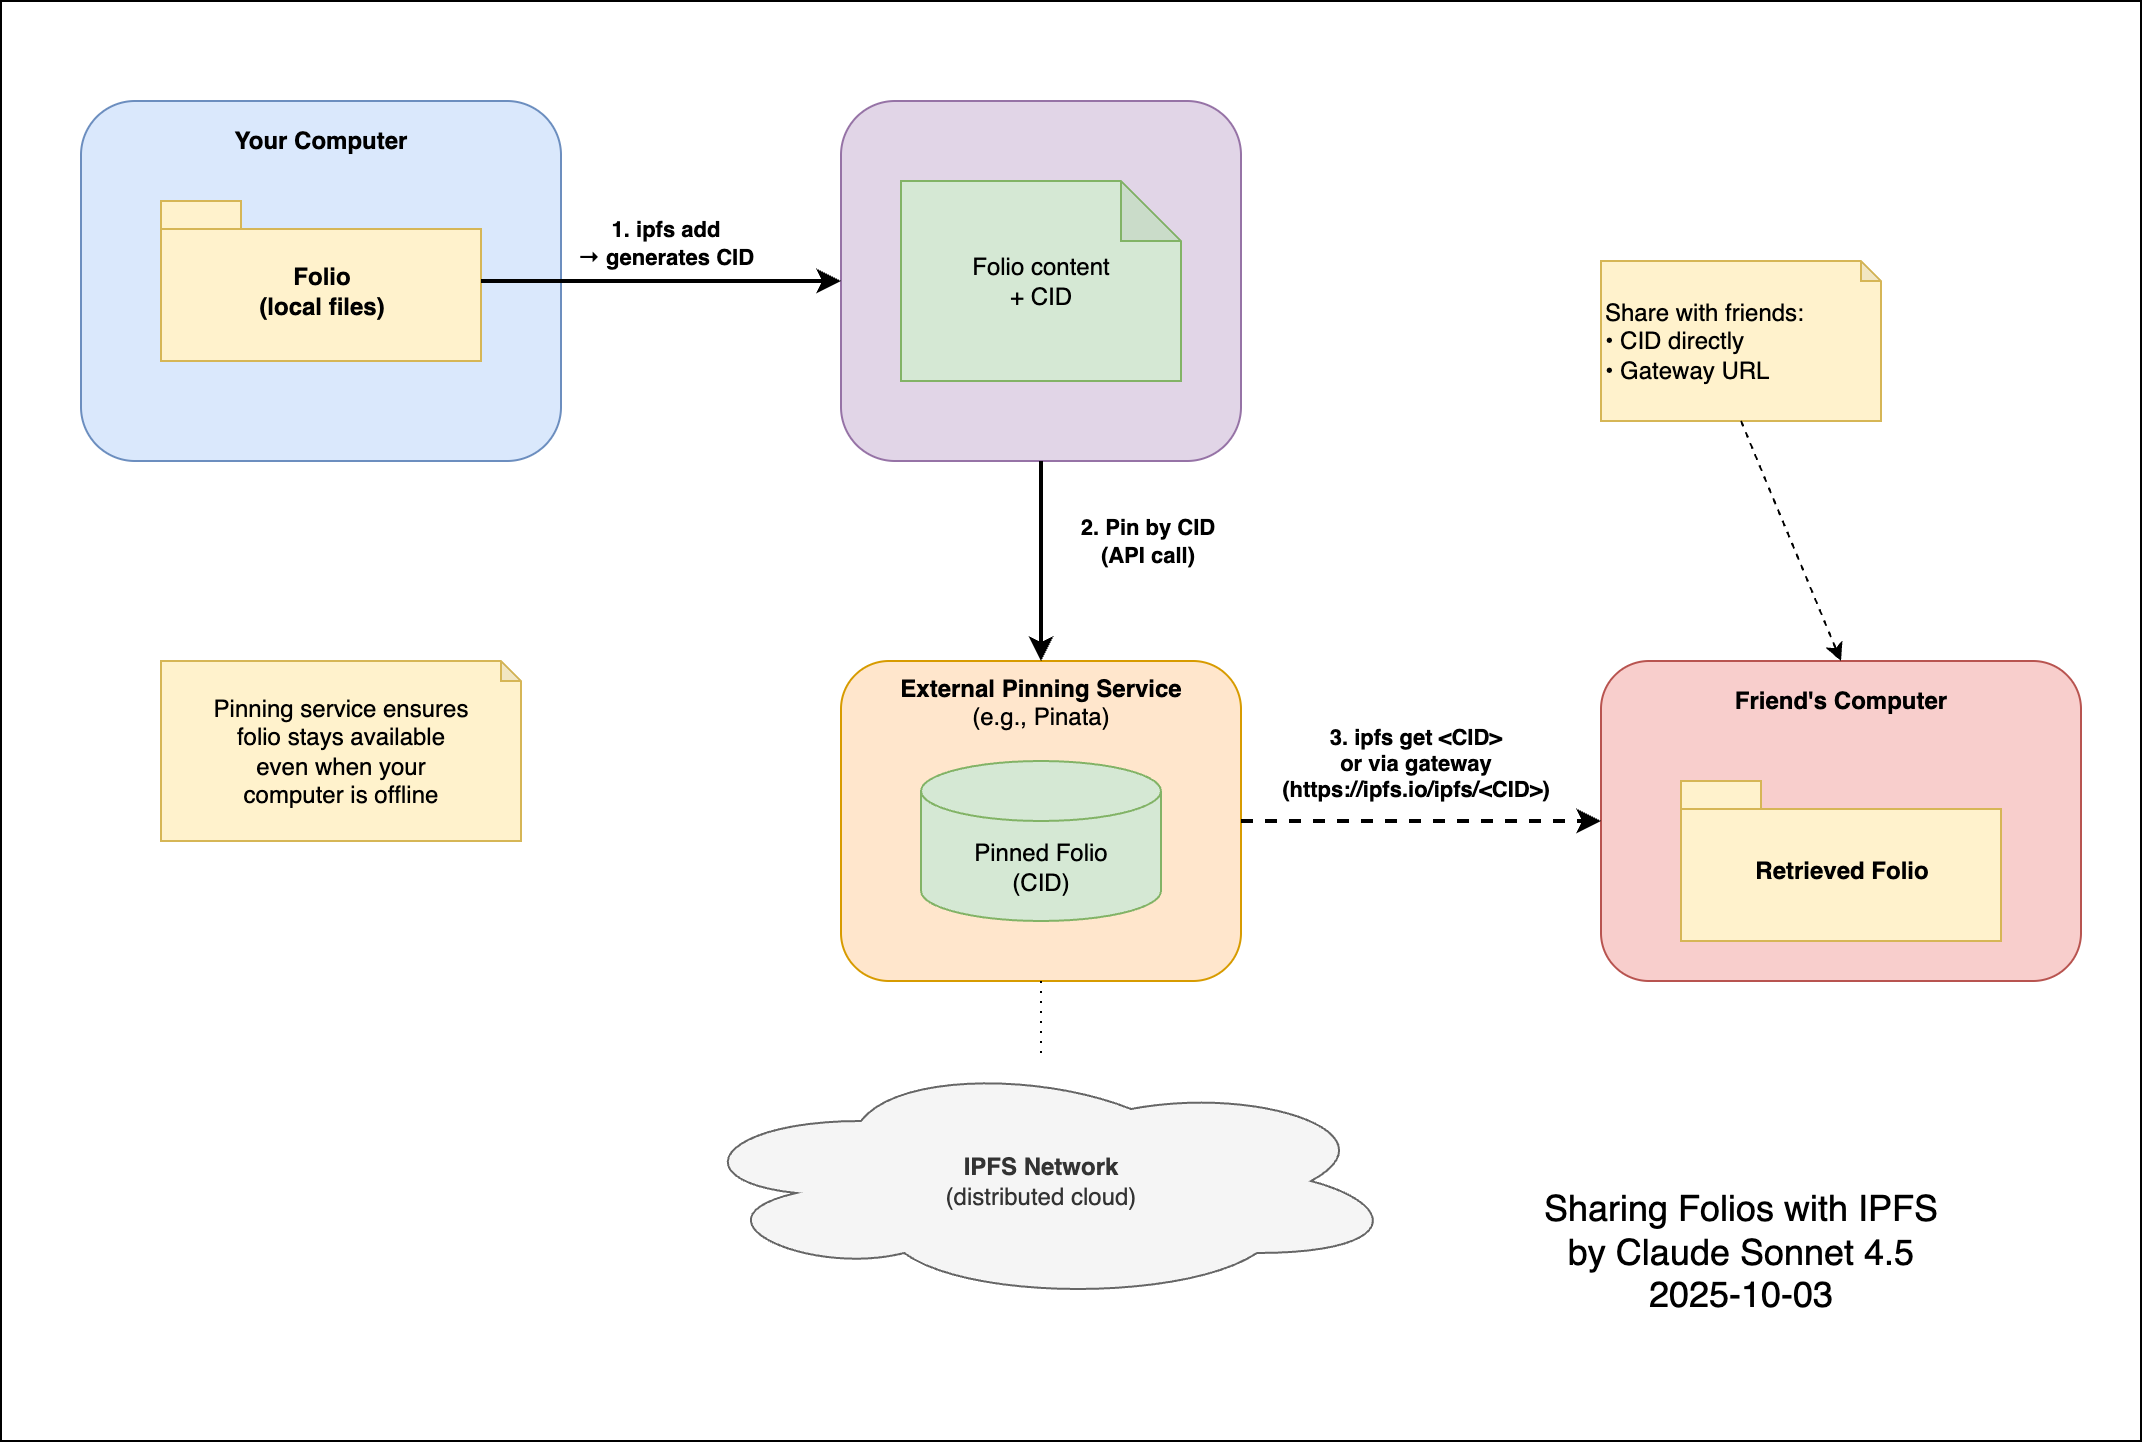

The diagram above was exported from draw.io. Its source (the exported page's mxGraphModel, read from the mxfile embedded in the PNG):
<mxGraphModel dx="1516" dy="1026" grid="1" gridSize="10" guides="1" tooltips="1" connect="1" arrows="1" fold="1" page="1" pageScale="1" pageWidth="1169" pageHeight="827" math="0" shadow="0">
  <root>
    <mxCell id="0" />
    <mxCell id="1" parent="0" />
    <mxCell id="h7oesjYvIZunrbRQh8Wv-24" value="" style="rounded=0;whiteSpace=wrap;html=1;" vertex="1" parent="1">
      <mxGeometry x="40" y="70" width="1070" height="720" as="geometry" />
    </mxCell>
    <mxCell id="2" value="" style="rounded=1;whiteSpace=wrap;html=1;fillColor=#dae8fc;strokeColor=#6c8ebf;verticalAlign=top;" parent="1" vertex="1">
      <mxGeometry x="80" y="120" width="240" height="180" as="geometry" />
    </mxCell>
    <mxCell id="3" value="&lt;b&gt;Your Computer&lt;/b&gt;" style="text;html=1;align=center;verticalAlign=middle;whiteSpace=wrap;rounded=0;" parent="1" vertex="1">
      <mxGeometry x="80" y="125" width="240" height="30" as="geometry" />
    </mxCell>
    <mxCell id="4" value="Folio&lt;br&gt;(local files)" style="shape=folder;fontStyle=1;spacingTop=10;tabWidth=40;tabHeight=14;tabPosition=left;html=1;fillColor=#fff2cc;strokeColor=#d6b656;" parent="1" vertex="1">
      <mxGeometry x="120" y="170" width="160" height="80" as="geometry" />
    </mxCell>
    <mxCell id="5" value="Local IPFS Node&lt;br&gt;(daemon running)" style="rounded=1;whiteSpace=wrap;html=1;fillColor=#e1d5e7;strokeColor=#9673a6;" parent="1" vertex="1">
      <mxGeometry x="460" y="120" width="200" height="180" as="geometry" />
    </mxCell>
    <mxCell id="6" value="" style="endArrow=classic;html=1;rounded=0;exitX=1;exitY=0.5;exitDx=0;exitDy=0;entryX=0;entryY=0.5;entryDx=0;entryDy=0;strokeWidth=2;" parent="1" source="4" target="5" edge="1">
      <mxGeometry width="50" height="50" relative="1" as="geometry">
        <mxPoint x="400" y="400" as="sourcePoint" />
        <mxPoint x="450" y="350" as="targetPoint" />
      </mxGeometry>
    </mxCell>
    <mxCell id="7" value="1. ipfs add&lt;br&gt;→ generates CID" style="edgeLabel;html=1;align=center;verticalAlign=middle;resizable=0;points=[];fontStyle=1" parent="6" vertex="1" connectable="0">
      <mxGeometry x="-0.1" y="2" relative="1" as="geometry">
        <mxPoint x="10" y="-18" as="offset" />
      </mxGeometry>
    </mxCell>
    <mxCell id="8" value="Folio content&lt;br&gt;+ CID" style="shape=note;whiteSpace=wrap;html=1;backgroundOutline=1;darkOpacity=0.05;fillColor=#d5e8d4;strokeColor=#82b366;" parent="1" vertex="1">
      <mxGeometry x="490" y="160" width="140" height="100" as="geometry" />
    </mxCell>
    <mxCell id="9" value="&lt;b&gt;External Pinning Service&lt;/b&gt;&lt;br&gt;(e.g., Pinata)" style="rounded=1;whiteSpace=wrap;html=1;fillColor=#ffe6cc;strokeColor=#d79b00;verticalAlign=top;" parent="1" vertex="1">
      <mxGeometry x="460" y="400" width="200" height="160" as="geometry" />
    </mxCell>
    <mxCell id="10" value="" style="endArrow=classic;html=1;rounded=0;exitX=0.5;exitY=1;exitDx=0;exitDy=0;entryX=0.5;entryY=0;entryDx=0;entryDy=0;strokeWidth=2;" parent="1" source="5" target="9" edge="1">
      <mxGeometry width="50" height="50" relative="1" as="geometry">
        <mxPoint x="400" y="400" as="sourcePoint" />
        <mxPoint x="450" y="350" as="targetPoint" />
      </mxGeometry>
    </mxCell>
    <mxCell id="11" value="2. Pin by CID&lt;br&gt;(API call)" style="edgeLabel;html=1;align=center;verticalAlign=middle;resizable=0;points=[];fontStyle=1" parent="10" vertex="1" connectable="0">
      <mxGeometry x="-0.1" y="2" relative="1" as="geometry">
        <mxPoint x="50" y="-5" as="offset" />
      </mxGeometry>
    </mxCell>
    <mxCell id="12" value="Pinned Folio&lt;br&gt;(CID)" style="shape=cylinder3;whiteSpace=wrap;html=1;boundedLbl=1;backgroundOutline=1;size=15;fillColor=#d5e8d4;strokeColor=#82b366;" parent="1" vertex="1">
      <mxGeometry x="500" y="450" width="120" height="80" as="geometry" />
    </mxCell>
    <mxCell id="13" value="" style="rounded=1;whiteSpace=wrap;html=1;fillColor=#f8cecc;strokeColor=#b85450;verticalAlign=top;" parent="1" vertex="1">
      <mxGeometry x="840" y="400" width="240" height="160" as="geometry" />
    </mxCell>
    <mxCell id="14" value="&lt;b&gt;Friend's Computer&lt;/b&gt;" style="text;html=1;align=center;verticalAlign=middle;whiteSpace=wrap;rounded=0;" parent="1" vertex="1">
      <mxGeometry x="840" y="405" width="240" height="30" as="geometry" />
    </mxCell>
    <mxCell id="15" value="Retrieved Folio" style="shape=folder;fontStyle=1;spacingTop=10;tabWidth=40;tabHeight=14;tabPosition=left;html=1;fillColor=#fff2cc;strokeColor=#d6b656;" parent="1" vertex="1">
      <mxGeometry x="880" y="460" width="160" height="80" as="geometry" />
    </mxCell>
    <mxCell id="16" value="" style="endArrow=classic;html=1;rounded=0;exitX=1;exitY=0.5;exitDx=0;exitDy=0;entryX=0;entryY=0.5;entryDx=0;entryDy=0;strokeWidth=2;dashed=1;" parent="1" source="9" target="13" edge="1">
      <mxGeometry width="50" height="50" relative="1" as="geometry">
        <mxPoint x="400" y="400" as="sourcePoint" />
        <mxPoint x="450" y="350" as="targetPoint" />
      </mxGeometry>
    </mxCell>
    <mxCell id="17" value="3. ipfs get &amp;lt;CID&amp;gt;&lt;br&gt;or via gateway&lt;br&gt;(https://ipfs.io/ipfs/&amp;lt;CID&amp;gt;)" style="edgeLabel;html=1;align=center;verticalAlign=middle;resizable=0;points=[];fontStyle=1" parent="16" vertex="1" connectable="0">
      <mxGeometry x="-0.1" y="2" relative="1" as="geometry">
        <mxPoint x="5" y="-28" as="offset" />
      </mxGeometry>
    </mxCell>
    <mxCell id="18" value="&lt;b&gt;IPFS Network&lt;/b&gt;&lt;br&gt;(distributed cloud)" style="ellipse;shape=cloud;whiteSpace=wrap;html=1;fillColor=#f5f5f5;strokeColor=#666666;fontColor=#333333;" parent="1" vertex="1">
      <mxGeometry x="380" y="600" width="360" height="120" as="geometry" />
    </mxCell>
    <mxCell id="19" value="" style="endArrow=none;html=1;rounded=0;exitX=0.5;exitY=1;exitDx=0;exitDy=0;entryX=0.5;entryY=0;entryDx=0;entryDy=0;strokeWidth=1;dashed=1;dashPattern=1 4;" parent="1" source="9" target="18" edge="1">
      <mxGeometry width="50" height="50" relative="1" as="geometry">
        <mxPoint x="400" y="500" as="sourcePoint" />
        <mxPoint x="450" y="450" as="targetPoint" />
      </mxGeometry>
    </mxCell>
    <mxCell id="20" value="Pinning service ensures&lt;br&gt;folio stays available&lt;br&gt;even when your&lt;br&gt;computer is offline" style="shape=note;whiteSpace=wrap;html=1;backgroundOutline=1;darkOpacity=0.05;fillColor=#fff2cc;strokeColor=#d6b656;size=10;" parent="1" vertex="1">
      <mxGeometry x="120" y="400" width="180" height="90" as="geometry" />
    </mxCell>
    <mxCell id="21" value="Share with friends:&lt;br&gt;• CID directly&lt;br&gt;• Gateway URL" style="shape=note;whiteSpace=wrap;html=1;backgroundOutline=1;darkOpacity=0.05;fillColor=#fff2cc;strokeColor=#d6b656;size=10;align=left;" parent="1" vertex="1">
      <mxGeometry x="840" y="200" width="140" height="80" as="geometry" />
    </mxCell>
    <mxCell id="22" value="" style="endArrow=classic;html=1;rounded=0;exitX=0.5;exitY=1;exitDx=0;exitDy=0;exitPerimeter=0;entryX=0.5;entryY=0;entryDx=0;entryDy=0;strokeWidth=1;dashed=1;" parent="1" source="21" target="13" edge="1">
      <mxGeometry width="50" height="50" relative="1" as="geometry">
        <mxPoint x="800" y="350" as="sourcePoint" />
        <mxPoint x="850" y="300" as="targetPoint" />
      </mxGeometry>
    </mxCell>
    <mxCell id="h7oesjYvIZunrbRQh8Wv-25" value="&lt;font&gt;Sharing Folios with IPFS&lt;br&gt;by Claude Sonnet 4.5&lt;/font&gt;&lt;div&gt;&lt;font&gt;2025-10-03&lt;/font&gt;&lt;/div&gt;" style="text;html=1;align=center;verticalAlign=middle;whiteSpace=wrap;rounded=0;fontSize=18;" vertex="1" parent="1">
      <mxGeometry x="770" y="650" width="280" height="90" as="geometry" />
    </mxCell>
  </root>
</mxGraphModel>